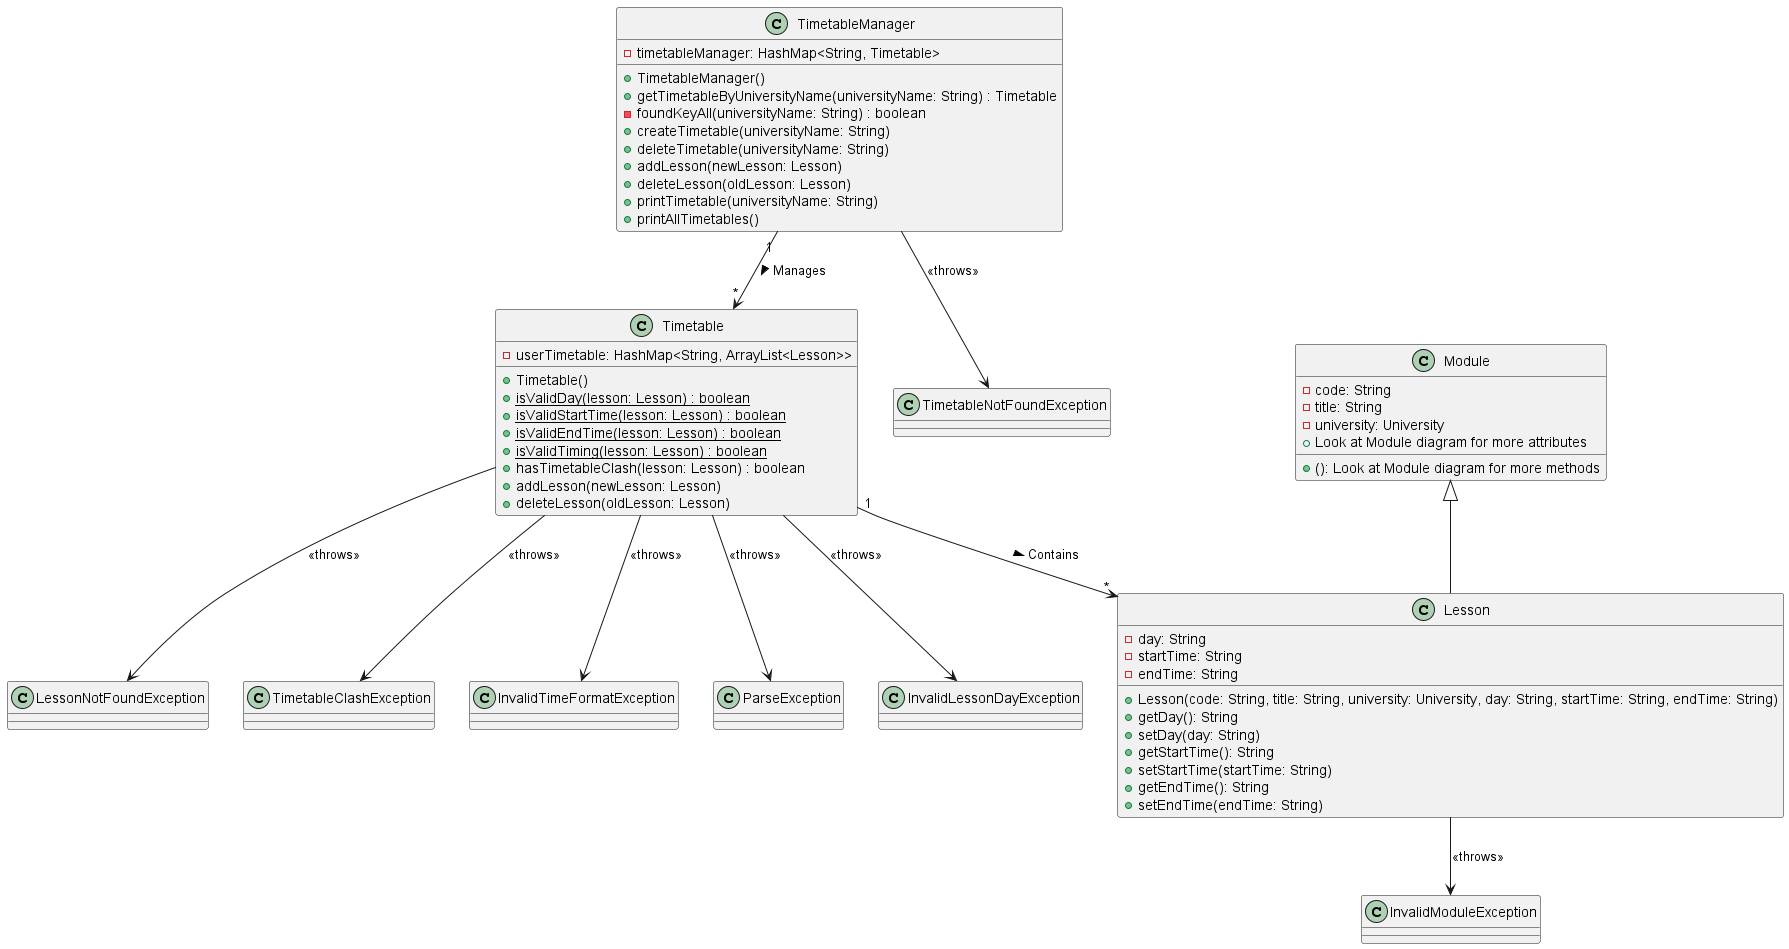

The diagram above was rendered by PlantUML. Its source (embedded in the PNG):
@startuml
'https://plantuml.com/class-diagram

class TimetableManager {
    - timetableManager: HashMap<String, Timetable>
    + TimetableManager()
    + getTimetableByUniversityName(universityName: String) : Timetable
    - foundKeyAll(universityName: String) : boolean
    + createTimetable(universityName: String)
    + deleteTimetable(universityName: String)
    + addLesson(newLesson: Lesson)
    + deleteLesson(oldLesson: Lesson)
    + printTimetable(universityName: String)
    + printAllTimetables()
}

class Timetable {
    - userTimetable: HashMap<String, ArrayList<Lesson>>
    + Timetable()
    {static} + isValidDay(lesson: Lesson) : boolean
    {static} + isValidStartTime(lesson: Lesson) : boolean
    {static} + isValidEndTime(lesson: Lesson) : boolean
    {static} + isValidTiming(lesson: Lesson) : boolean
    + hasTimetableClash(lesson: Lesson) : boolean
    + addLesson(newLesson: Lesson)
    + deleteLesson(oldLesson: Lesson)
}

class Lesson {
    - day: String
    - startTime: String
    - endTime: String
    + Lesson(code: String, title: String, university: University, day: String, startTime: String, endTime: String)
    + getDay(): String
    + setDay(day: String)
    + getStartTime(): String
    + setStartTime(startTime: String)
    + getEndTime(): String
    + setEndTime(endTime: String)
}

class Module {
    - code: String
    - title: String
    - university: University
    + Look at Module diagram for more attributes
    + (): Look at Module diagram for more methods
}

class LessonNotFoundException {
}

class TimetableNotFoundException {
}

class TimetableClashException {
}

class InvalidModuleException {
}

class InvalidTimeFormatException {
}

class ParseException {
}

class InvalidLessonDayException {
}

TimetableManager "1" --> "*" Timetable :> Manages
Timetable "1" --> "*" Lesson :> Contains
Lesson --> InvalidModuleException : <<throws>>
Timetable --> InvalidTimeFormatException : <<throws>>
Timetable --> TimetableClashException : <<throws>>
Timetable --> ParseException : <<throws>>
Timetable --> LessonNotFoundException : <<throws>>
Timetable --> InvalidLessonDayException : <<throws>>
TimetableManager --> TimetableNotFoundException : <<throws>>
Module <|-- Lesson

@enduml